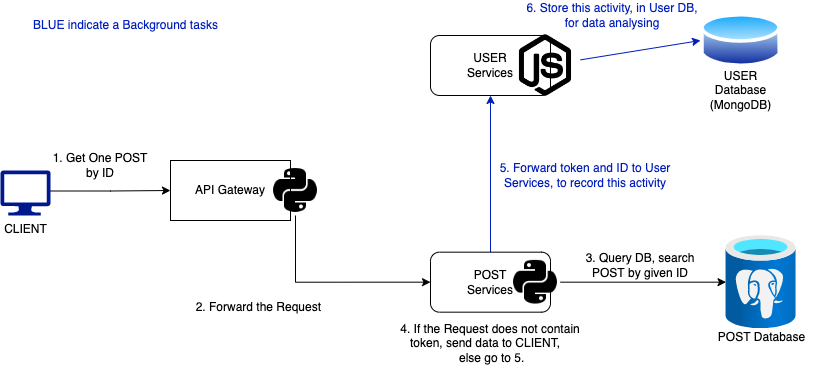

The diagram above was exported from draw.io. Its source (the exported page's mxGraphModel, read from the mxfile embedded in the PNG):
<mxGraphModel dx="1135" dy="752" grid="1" gridSize="10" guides="1" tooltips="1" connect="1" arrows="1" fold="1" page="1" pageScale="1" pageWidth="827" pageHeight="1169" math="0" shadow="0">
  <root>
    <mxCell id="0" />
    <mxCell id="1" parent="0" />
    <mxCell id="4wrVzvMIaNrZcfm1TAPL-19" style="edgeStyle=orthogonalEdgeStyle;rounded=0;orthogonalLoop=1;jettySize=auto;html=1;entryX=0;entryY=0.5;entryDx=0;entryDy=0;exitX=0.5;exitY=1;exitDx=0;exitDy=0;" parent="1" source="4wrVzvMIaNrZcfm1TAPL-4" target="4wrVzvMIaNrZcfm1TAPL-12" edge="1">
      <mxGeometry relative="1" as="geometry" />
    </mxCell>
    <mxCell id="4wrVzvMIaNrZcfm1TAPL-3" value="API Gateway" style="rounded=0;whiteSpace=wrap;html=1;" parent="1" vertex="1">
      <mxGeometry x="170" y="320" width="120" height="60" as="geometry" />
    </mxCell>
    <mxCell id="4wrVzvMIaNrZcfm1TAPL-4" value="" style="shape=image;html=1;verticalAlign=top;verticalLabelPosition=bottom;labelBackgroundColor=#ffffff;imageAspect=0;aspect=fixed;image=https://cdn1.iconfinder.com/data/icons/ionicons-fill-vol-2/512/logo-python-128.png" parent="1" vertex="1">
      <mxGeometry x="270" y="325.01" width="49.99" height="49.99" as="geometry" />
    </mxCell>
    <mxCell id="4wrVzvMIaNrZcfm1TAPL-7" style="edgeStyle=orthogonalEdgeStyle;rounded=0;orthogonalLoop=1;jettySize=auto;html=1;" parent="1" target="4wrVzvMIaNrZcfm1TAPL-3" edge="1">
      <mxGeometry relative="1" as="geometry">
        <mxPoint x="50" y="350.5" as="sourcePoint" />
      </mxGeometry>
    </mxCell>
    <mxCell id="4wrVzvMIaNrZcfm1TAPL-8" value="USER&lt;br&gt;Services" style="rounded=1;whiteSpace=wrap;html=1;" parent="1" vertex="1">
      <mxGeometry x="430" y="194.99" width="120" height="60" as="geometry" />
    </mxCell>
    <mxCell id="4wrVzvMIaNrZcfm1TAPL-9" value="" style="shape=image;html=1;verticalAlign=top;verticalLabelPosition=bottom;labelBackgroundColor=#ffffff;imageAspect=0;aspect=fixed;image=https://cdn1.iconfinder.com/data/icons/ionicons-fill-vol-2/512/logo-nodejs-128.png" parent="1" vertex="1">
      <mxGeometry x="510" y="190" width="69.99" height="69.99" as="geometry" />
    </mxCell>
    <mxCell id="4wrVzvMIaNrZcfm1TAPL-10" value="&lt;span style=&quot;&quot;&gt;USER&lt;/span&gt;&lt;br style=&quot;&quot;&gt;&lt;span style=&quot;&quot;&gt;Database&lt;/span&gt;&lt;br&gt;(MongoDB)" style="text;html=1;align=center;verticalAlign=middle;resizable=0;points=[];autosize=1;strokeColor=none;fillColor=none;" parent="1" vertex="1">
      <mxGeometry x="700" y="220" width="80" height="60" as="geometry" />
    </mxCell>
    <mxCell id="4wrVzvMIaNrZcfm1TAPL-11" value="" style="aspect=fixed;perimeter=ellipsePerimeter;html=1;align=center;shadow=0;dashed=0;spacingTop=3;image;image=img/lib/active_directory/database.svg;" parent="1" vertex="1">
      <mxGeometry x="700.0000000000001" y="170" width="81.08" height="60" as="geometry" />
    </mxCell>
    <mxCell id="mKK-kmbbodgGbtynxtC3-4" style="edgeStyle=orthogonalEdgeStyle;rounded=0;orthogonalLoop=1;jettySize=auto;html=1;exitX=0.5;exitY=0;exitDx=0;exitDy=0;entryX=0.5;entryY=1;entryDx=0;entryDy=0;fontSize=12;fillColor=#0050ef;strokeColor=#001DBC;" parent="1" source="4wrVzvMIaNrZcfm1TAPL-12" target="4wrVzvMIaNrZcfm1TAPL-8" edge="1">
      <mxGeometry relative="1" as="geometry" />
    </mxCell>
    <mxCell id="4wrVzvMIaNrZcfm1TAPL-12" value="POST&lt;br&gt;Services" style="rounded=1;whiteSpace=wrap;html=1;" parent="1" vertex="1">
      <mxGeometry x="430" y="411.67" width="120" height="60" as="geometry" />
    </mxCell>
    <mxCell id="4wrVzvMIaNrZcfm1TAPL-13" value="" style="shape=image;html=1;verticalAlign=top;verticalLabelPosition=bottom;labelBackgroundColor=#ffffff;imageAspect=0;aspect=fixed;image=https://cdn1.iconfinder.com/data/icons/ionicons-fill-vol-2/512/logo-python-128.png" parent="1" vertex="1">
      <mxGeometry x="510" y="416.68" width="49.99" height="49.99" as="geometry" />
    </mxCell>
    <mxCell id="4wrVzvMIaNrZcfm1TAPL-14" value="&lt;span style=&quot;&quot;&gt;POST Database&lt;/span&gt;" style="text;html=1;align=center;verticalAlign=middle;resizable=0;points=[];autosize=1;strokeColor=none;fillColor=none;" parent="1" vertex="1">
      <mxGeometry x="705.54" y="481.66999999999996" width="110" height="30" as="geometry" />
    </mxCell>
    <mxCell id="4wrVzvMIaNrZcfm1TAPL-15" value="" style="aspect=fixed;html=1;points=[];align=center;image;fontSize=12;image=img/lib/azure2/databases/Azure_Database_PostgreSQL_Server.svg;" parent="1" vertex="1">
      <mxGeometry x="725.54" y="395.01" width="70" height="93.33" as="geometry" />
    </mxCell>
    <mxCell id="4wrVzvMIaNrZcfm1TAPL-17" value="" style="endArrow=classic;html=1;rounded=0;entryX=0;entryY=0.5;entryDx=0;entryDy=0;fillColor=#0050ef;strokeColor=#001DBC;" parent="1" source="4wrVzvMIaNrZcfm1TAPL-9" target="4wrVzvMIaNrZcfm1TAPL-11" edge="1">
      <mxGeometry width="50" height="50" relative="1" as="geometry">
        <mxPoint x="390" y="410" as="sourcePoint" />
        <mxPoint x="440" y="360" as="targetPoint" />
      </mxGeometry>
    </mxCell>
    <mxCell id="4wrVzvMIaNrZcfm1TAPL-21" value="" style="endArrow=classic;html=1;rounded=0;" parent="1" source="4wrVzvMIaNrZcfm1TAPL-13" target="4wrVzvMIaNrZcfm1TAPL-15" edge="1">
      <mxGeometry width="50" height="50" relative="1" as="geometry">
        <mxPoint x="390" y="410" as="sourcePoint" />
        <mxPoint x="440" y="360" as="targetPoint" />
      </mxGeometry>
    </mxCell>
    <mxCell id="4wrVzvMIaNrZcfm1TAPL-22" value="&lt;font style=&quot;font-size: 12px;&quot;&gt;1. Get One POST by ID&lt;/font&gt;" style="text;html=1;strokeColor=none;fillColor=none;align=center;verticalAlign=middle;whiteSpace=wrap;rounded=0;" parent="1" vertex="1">
      <mxGeometry x="50" y="310" width="100" height="30" as="geometry" />
    </mxCell>
    <mxCell id="4wrVzvMIaNrZcfm1TAPL-25" value="4. If the Request does not contain token, send data to CLIENT,&amp;nbsp; &amp;nbsp; &amp;nbsp;else go to 5." style="text;html=1;strokeColor=none;fillColor=none;align=center;verticalAlign=middle;whiteSpace=wrap;rounded=0;" parent="1" vertex="1">
      <mxGeometry x="395" y="481.66999999999996" width="190" height="41.66" as="geometry" />
    </mxCell>
    <mxCell id="4wrVzvMIaNrZcfm1TAPL-26" value="3. Query DB, search POST by given ID" style="text;html=1;strokeColor=none;fillColor=none;align=center;verticalAlign=middle;whiteSpace=wrap;rounded=0;" parent="1" vertex="1">
      <mxGeometry x="580" y="410" width="120" height="30" as="geometry" />
    </mxCell>
    <mxCell id="poYwrOX8kImVW_aTvRvO-2" value="2. Forward the Request&amp;nbsp;" style="text;html=1;strokeColor=none;fillColor=none;align=center;verticalAlign=middle;whiteSpace=wrap;rounded=0;" parent="1" vertex="1">
      <mxGeometry x="190" y="451.67" width="140" height="30" as="geometry" />
    </mxCell>
    <mxCell id="mKK-kmbbodgGbtynxtC3-1" value="CLIENT" style="sketch=0;aspect=fixed;pointerEvents=1;shadow=0;dashed=0;html=1;strokeColor=none;labelPosition=center;verticalLabelPosition=bottom;verticalAlign=top;align=center;fillColor=#00188D;shape=mxgraph.azure.computer" parent="1" vertex="1">
      <mxGeometry y="330" width="50" height="45" as="geometry" />
    </mxCell>
    <mxCell id="mKK-kmbbodgGbtynxtC3-5" value="&lt;font color=&quot;#001dbc&quot;&gt;5. Forward token and ID to User Services, to record this activity&lt;/font&gt;" style="text;html=1;strokeColor=none;fillColor=none;align=center;verticalAlign=middle;whiteSpace=wrap;rounded=0;" parent="1" vertex="1">
      <mxGeometry x="490" y="320" width="190" height="30" as="geometry" />
    </mxCell>
    <mxCell id="mKK-kmbbodgGbtynxtC3-7" value="&lt;font color=&quot;#001dbc&quot;&gt;6. Store this activity, in User DB, for data analysing&lt;/font&gt;" style="text;html=1;strokeColor=none;fillColor=none;align=center;verticalAlign=middle;whiteSpace=wrap;rounded=0;" parent="1" vertex="1">
      <mxGeometry x="524.46" y="160" width="175.54" height="30" as="geometry" />
    </mxCell>
    <mxCell id="mKK-kmbbodgGbtynxtC3-8" value="BLUE indicate a Background tasks" style="text;html=1;resizable=0;autosize=1;align=center;verticalAlign=middle;points=[];fillColor=none;strokeColor=none;rounded=0;fontSize=12;fontColor=#001DBC;" parent="1" vertex="1">
      <mxGeometry x="20" y="170" width="210" height="30" as="geometry" />
    </mxCell>
  </root>
</mxGraphModel>